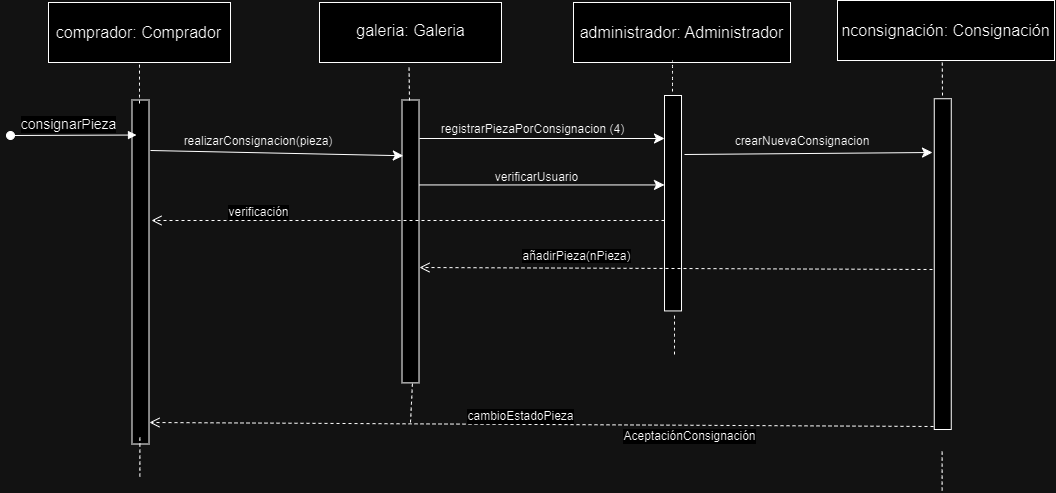

The diagram above was exported from draw.io. Its source (the exported page's mxGraphModel, read from the mxfile embedded in the PNG):
<mxGraphModel dx="1918" dy="1055" grid="0" gridSize="10" guides="1" tooltips="1" connect="1" arrows="1" fold="1" page="0" pageScale="1" pageWidth="1700" pageHeight="1100" math="0" shadow="0">
  <root>
    <mxCell id="0" />
    <mxCell id="1" parent="0" />
    <mxCell id="ScIr6xCIkusi5JBpVDum-1" value="" style="rounded=0;whiteSpace=wrap;html=1;" vertex="1" parent="1">
      <mxGeometry x="-24" y="-64" width="182" height="60" as="geometry" />
    </mxCell>
    <mxCell id="ScIr6xCIkusi5JBpVDum-2" value="" style="rounded=0;whiteSpace=wrap;html=1;rotation=90;" vertex="1" parent="1">
      <mxGeometry x="-104" y="197" width="344" height="17" as="geometry" />
    </mxCell>
    <mxCell id="ScIr6xCIkusi5JBpVDum-3" value="" style="endArrow=none;dashed=1;html=1;rounded=0;fontSize=12;startSize=8;endSize=8;curved=1;entryX=0.5;entryY=1;entryDx=0;entryDy=0;" edge="1" parent="1" target="ScIr6xCIkusi5JBpVDum-1">
      <mxGeometry width="50" height="50" relative="1" as="geometry">
        <mxPoint x="67" y="37" as="sourcePoint" />
        <mxPoint x="225" y="175" as="targetPoint" />
      </mxGeometry>
    </mxCell>
    <mxCell id="ScIr6xCIkusi5JBpVDum-4" value="comprador: Comprador" style="text;html=1;align=center;verticalAlign=middle;whiteSpace=wrap;rounded=0;fontSize=16;" vertex="1" parent="1">
      <mxGeometry x="-49" y="-49" width="231" height="30" as="geometry" />
    </mxCell>
    <mxCell id="ScIr6xCIkusi5JBpVDum-5" value="" style="rounded=0;whiteSpace=wrap;html=1;" vertex="1" parent="1">
      <mxGeometry x="247" y="-64" width="182" height="60" as="geometry" />
    </mxCell>
    <mxCell id="ScIr6xCIkusi5JBpVDum-6" value="galeria: Galeria" style="text;html=1;align=center;verticalAlign=middle;whiteSpace=wrap;rounded=0;fontSize=16;" vertex="1" parent="1">
      <mxGeometry x="228.5" y="-51" width="219" height="30" as="geometry" />
    </mxCell>
    <mxCell id="ScIr6xCIkusi5JBpVDum-7" value="" style="rounded=0;whiteSpace=wrap;html=1;" vertex="1" parent="1">
      <mxGeometry x="501" y="-64" width="217" height="60" as="geometry" />
    </mxCell>
    <mxCell id="ScIr6xCIkusi5JBpVDum-8" value="administrador: Administrador" style="text;html=1;align=center;verticalAlign=middle;whiteSpace=wrap;rounded=0;fontSize=16;" vertex="1" parent="1">
      <mxGeometry x="500" y="-49" width="219" height="30" as="geometry" />
    </mxCell>
    <mxCell id="ScIr6xCIkusi5JBpVDum-9" value="" style="rounded=0;whiteSpace=wrap;html=1;" vertex="1" parent="1">
      <mxGeometry x="765" y="-66" width="217" height="60" as="geometry" />
    </mxCell>
    <mxCell id="ScIr6xCIkusi5JBpVDum-10" value="nconsignación: Consignación" style="text;html=1;align=center;verticalAlign=middle;whiteSpace=wrap;rounded=0;fontSize=16;" vertex="1" parent="1">
      <mxGeometry x="764" y="-51" width="219" height="30" as="geometry" />
    </mxCell>
    <mxCell id="ScIr6xCIkusi5JBpVDum-11" value="" style="rounded=0;whiteSpace=wrap;html=1;rotation=90;" vertex="1" parent="1">
      <mxGeometry x="196.57" y="166.44" width="282.87" height="17" as="geometry" />
    </mxCell>
    <mxCell id="ScIr6xCIkusi5JBpVDum-12" value="" style="rounded=0;whiteSpace=wrap;html=1;rotation=90;" vertex="1" parent="1">
      <mxGeometry x="492.79" y="128.22" width="215.43" height="17" as="geometry" />
    </mxCell>
    <mxCell id="ScIr6xCIkusi5JBpVDum-13" style="edgeStyle=none;curved=1;rounded=0;orthogonalLoop=1;jettySize=auto;html=1;exitX=1;exitY=0.5;exitDx=0;exitDy=0;fontSize=12;startSize=8;endSize=8;" edge="1" parent="1">
      <mxGeometry relative="1" as="geometry">
        <mxPoint x="600.5050000000001" y="246.875" as="sourcePoint" />
        <mxPoint x="600.5050000000001" y="246.875" as="targetPoint" />
      </mxGeometry>
    </mxCell>
    <mxCell id="ScIr6xCIkusi5JBpVDum-14" value="" style="rounded=0;whiteSpace=wrap;html=1;rotation=90;" vertex="1" parent="1">
      <mxGeometry x="704.88" y="189.13" width="330.75" height="17" as="geometry" />
    </mxCell>
    <mxCell id="ScIr6xCIkusi5JBpVDum-15" value="" style="endArrow=classic;html=1;rounded=0;fontSize=12;startSize=8;endSize=8;curved=1;entryX=0.197;entryY=0.924;entryDx=0;entryDy=0;entryPerimeter=0;" edge="1" parent="1" target="ScIr6xCIkusi5JBpVDum-11">
      <mxGeometry width="50" height="50" relative="1" as="geometry">
        <mxPoint x="78" y="84" as="sourcePoint" />
        <mxPoint x="128" y="34" as="targetPoint" />
      </mxGeometry>
    </mxCell>
    <mxCell id="ScIr6xCIkusi5JBpVDum-16" value="&lt;font style=&quot;font-size: 12px;&quot;&gt;realizarConsignacion(pieza)&lt;/font&gt;" style="text;html=1;align=center;verticalAlign=middle;whiteSpace=wrap;rounded=0;fontSize=16;" vertex="1" parent="1">
      <mxGeometry x="179" y="65" width="14" height="15" as="geometry" />
    </mxCell>
    <mxCell id="ScIr6xCIkusi5JBpVDum-17" value="&lt;font style=&quot;font-size: 12px;&quot;&gt;registrarPiezaPorConsignacion (4)&lt;/font&gt;" style="text;html=1;align=center;verticalAlign=middle;whiteSpace=wrap;rounded=0;fontSize=16;" vertex="1" parent="1">
      <mxGeometry x="358" y="46" width="205" height="30" as="geometry" />
    </mxCell>
    <mxCell id="ScIr6xCIkusi5JBpVDum-18" value="" style="endArrow=classic;html=1;rounded=0;fontSize=12;startSize=8;endSize=8;curved=1;" edge="1" parent="1">
      <mxGeometry width="50" height="50" relative="1" as="geometry">
        <mxPoint x="347" y="72" as="sourcePoint" />
        <mxPoint x="592" y="72" as="targetPoint" />
      </mxGeometry>
    </mxCell>
    <mxCell id="ScIr6xCIkusi5JBpVDum-19" value="" style="endArrow=classic;html=1;rounded=0;fontSize=12;startSize=8;endSize=8;curved=1;" edge="1" parent="1">
      <mxGeometry width="50" height="50" relative="1" as="geometry">
        <mxPoint x="612" y="88" as="sourcePoint" />
        <mxPoint x="860" y="86" as="targetPoint" />
      </mxGeometry>
    </mxCell>
    <mxCell id="ScIr6xCIkusi5JBpVDum-20" value="&lt;font style=&quot;font-size: 12px;&quot;&gt;crearNuevaConsignacion&lt;/font&gt;" style="text;html=1;align=center;verticalAlign=middle;whiteSpace=wrap;rounded=0;fontSize=16;" vertex="1" parent="1">
      <mxGeometry x="700" y="57.5" width="60" height="30" as="geometry" />
    </mxCell>
    <mxCell id="ScIr6xCIkusi5JBpVDum-23" value="añadirPieza(nPieza)" style="html=1;verticalAlign=bottom;endArrow=open;dashed=1;endSize=8;curved=0;rounded=0;fontSize=12;" edge="1" parent="1">
      <mxGeometry x="0.388" y="-3" relative="1" as="geometry">
        <mxPoint x="860" y="203" as="sourcePoint" />
        <mxPoint x="347" y="201" as="targetPoint" />
        <mxPoint as="offset" />
      </mxGeometry>
    </mxCell>
    <mxCell id="ScIr6xCIkusi5JBpVDum-24" value="" style="html=1;verticalAlign=bottom;endArrow=open;dashed=1;endSize=8;curved=0;rounded=0;fontSize=12;entryX=0.957;entryY=-0.029;entryDx=0;entryDy=0;entryPerimeter=0;" edge="1" parent="1">
      <mxGeometry relative="1" as="geometry">
        <mxPoint x="861" y="360" as="sourcePoint" />
        <mxPoint x="76.99299999999994" y="355.99800000000005" as="targetPoint" />
      </mxGeometry>
    </mxCell>
    <mxCell id="ScIr6xCIkusi5JBpVDum-25" value="cambioEstadoPieza" style="edgeLabel;html=1;align=center;verticalAlign=middle;resizable=0;points=[];fontSize=12;" vertex="1" connectable="0" parent="ScIr6xCIkusi5JBpVDum-24">
      <mxGeometry x="0.0235" y="-4" relative="1" as="geometry">
        <mxPoint x="-12" y="-5" as="offset" />
      </mxGeometry>
    </mxCell>
    <mxCell id="ScIr6xCIkusi5JBpVDum-26" value="AceptaciónConsignación" style="edgeLabel;html=1;align=center;verticalAlign=middle;resizable=0;points=[];fontSize=12;" vertex="1" connectable="0" parent="1">
      <mxGeometry x="615.9956421236432" y="369.00315572852884" as="geometry" />
    </mxCell>
    <mxCell id="ScIr6xCIkusi5JBpVDum-27" value="" style="endArrow=none;dashed=1;html=1;rounded=0;fontSize=12;startSize=8;endSize=8;curved=1;entryX=0.5;entryY=1;entryDx=0;entryDy=0;" edge="1" parent="1">
      <mxGeometry width="50" height="50" relative="1" as="geometry">
        <mxPoint x="337" y="34" as="sourcePoint" />
        <mxPoint x="336.51" y="-2" as="targetPoint" />
      </mxGeometry>
    </mxCell>
    <mxCell id="ScIr6xCIkusi5JBpVDum-28" value="" style="endArrow=none;dashed=1;html=1;rounded=0;fontSize=12;startSize=8;endSize=8;curved=1;entryX=0.5;entryY=1;entryDx=0;entryDy=0;" edge="1" parent="1">
      <mxGeometry width="50" height="50" relative="1" as="geometry">
        <mxPoint x="600" y="25" as="sourcePoint" />
        <mxPoint x="600.01" y="-6" as="targetPoint" />
      </mxGeometry>
    </mxCell>
    <mxCell id="ScIr6xCIkusi5JBpVDum-29" value="" style="endArrow=none;dashed=1;html=1;rounded=0;fontSize=12;startSize=8;endSize=8;curved=1;entryX=0.5;entryY=1;entryDx=0;entryDy=0;" edge="1" parent="1">
      <mxGeometry width="50" height="50" relative="1" as="geometry">
        <mxPoint x="870" y="29" as="sourcePoint" />
        <mxPoint x="869.77" y="-6" as="targetPoint" />
      </mxGeometry>
    </mxCell>
    <mxCell id="ScIr6xCIkusi5JBpVDum-30" value="" style="html=1;verticalAlign=bottom;endArrow=open;dashed=1;endSize=8;curved=0;rounded=0;fontSize=12;" edge="1" parent="1">
      <mxGeometry relative="1" as="geometry">
        <mxPoint x="592" y="154" as="sourcePoint" />
        <mxPoint x="79" y="154" as="targetPoint" />
      </mxGeometry>
    </mxCell>
    <mxCell id="ScIr6xCIkusi5JBpVDum-31" value="verificación" style="edgeLabel;html=1;align=center;verticalAlign=middle;resizable=0;points=[];fontSize=12;" vertex="1" connectable="0" parent="ScIr6xCIkusi5JBpVDum-30">
      <mxGeometry x="0.7515" y="-4" relative="1" as="geometry">
        <mxPoint x="43" y="-5" as="offset" />
      </mxGeometry>
    </mxCell>
    <mxCell id="ScIr6xCIkusi5JBpVDum-32" value="" style="endArrow=none;dashed=1;html=1;rounded=0;fontSize=12;startSize=8;endSize=8;curved=1;entryX=0.5;entryY=1;entryDx=0;entryDy=0;" edge="1" parent="1">
      <mxGeometry width="50" height="50" relative="1" as="geometry">
        <mxPoint x="67.37" y="410" as="sourcePoint" />
        <mxPoint x="67.37" y="369" as="targetPoint" />
      </mxGeometry>
    </mxCell>
    <mxCell id="ScIr6xCIkusi5JBpVDum-33" value="" style="endArrow=none;dashed=1;html=1;rounded=0;fontSize=12;startSize=8;endSize=8;curved=1;" edge="1" parent="1">
      <mxGeometry width="50" height="50" relative="1" as="geometry">
        <mxPoint x="338" y="356" as="sourcePoint" />
        <mxPoint x="340" y="316" as="targetPoint" />
      </mxGeometry>
    </mxCell>
    <mxCell id="ScIr6xCIkusi5JBpVDum-34" value="" style="endArrow=none;dashed=1;html=1;rounded=0;fontSize=12;startSize=8;endSize=8;curved=1;entryX=0.5;entryY=1;entryDx=0;entryDy=0;" edge="1" parent="1">
      <mxGeometry width="50" height="50" relative="1" as="geometry">
        <mxPoint x="602" y="288" as="sourcePoint" />
        <mxPoint x="602" y="247" as="targetPoint" />
      </mxGeometry>
    </mxCell>
    <mxCell id="ScIr6xCIkusi5JBpVDum-35" value="" style="endArrow=none;dashed=1;html=1;rounded=0;fontSize=12;startSize=8;endSize=8;curved=1;entryX=0.5;entryY=1;entryDx=0;entryDy=0;" edge="1" parent="1">
      <mxGeometry width="50" height="50" relative="1" as="geometry">
        <mxPoint x="869.63" y="424" as="sourcePoint" />
        <mxPoint x="869.63" y="383" as="targetPoint" />
      </mxGeometry>
    </mxCell>
    <mxCell id="q_ZAtHj8_gJk28oYEKYb-1" value="&lt;span style=&quot;font-size: 14px;&quot;&gt;consignarPieza&lt;/span&gt;" style="html=1;verticalAlign=bottom;startArrow=oval;endArrow=block;startSize=8;edgeStyle=elbowEdgeStyle;elbow=vertical;curved=0;rounded=0;" edge="1" parent="1">
      <mxGeometry x="-0.0794" relative="1" as="geometry">
        <mxPoint x="-62" y="69" as="sourcePoint" />
        <mxPoint x="64" y="69" as="targetPoint" />
        <mxPoint as="offset" />
      </mxGeometry>
    </mxCell>
    <mxCell id="q_ZAtHj8_gJk28oYEKYb-13" value="" style="endArrow=classic;html=1;rounded=0;fontSize=12;startSize=8;endSize=8;curved=1;" edge="1" parent="1">
      <mxGeometry width="50" height="50" relative="1" as="geometry">
        <mxPoint x="347" y="118.44" as="sourcePoint" />
        <mxPoint x="592" y="118.44" as="targetPoint" />
      </mxGeometry>
    </mxCell>
    <mxCell id="q_ZAtHj8_gJk28oYEKYb-14" value="&lt;span style=&quot;font-size: 12px;&quot;&gt;verificarUsuario&lt;/span&gt;" style="text;html=1;align=center;verticalAlign=middle;whiteSpace=wrap;rounded=0;fontSize=16;" vertex="1" parent="1">
      <mxGeometry x="362" y="94" width="205" height="30" as="geometry" />
    </mxCell>
  </root>
</mxGraphModel>